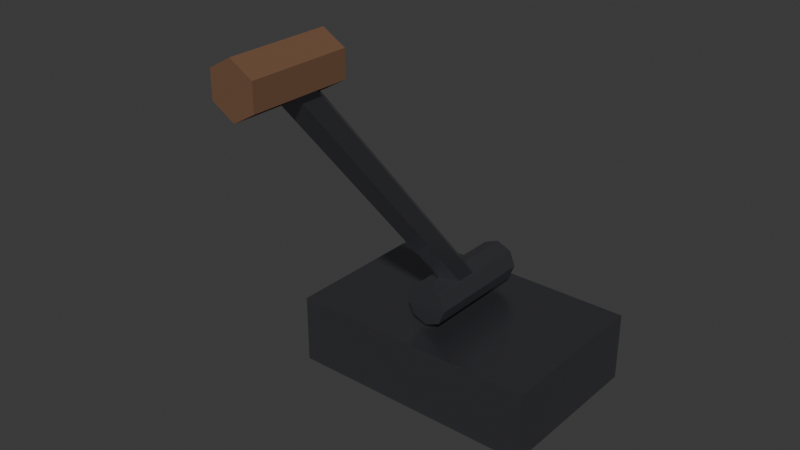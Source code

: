 # Source: lever.blend  (saved by Blender 5.1.30; exported with 4.5.12 LTS)
import bpy
from mathutils import Matrix  # noqa: F401  (used for matrix-valued properties, if any)

bpy.ops.wm.read_factory_settings(use_empty=True)
scene = bpy.context.scene
scene.name = 'Scene'

# ---- collections
col_collection = bpy.data.collections.new('Collection'); scene.collection.children.link(col_collection)

# ---- materials (node trees are filled in below, after node groups)
mat_iron_001 = bpy.data.materials.new('Iron.001')
mat_grip_001 = bpy.data.materials.new('Grip.001')

# ---- material node trees
mat_iron_001.use_nodes = True; mat_iron_001.node_tree.nodes.clear()
_N = mat_iron_001.node_tree.nodes; _L = mat_iron_001.node_tree.links
n0 = _N.new('ShaderNodeBsdfPrincipled'); n0.name = 'Principled BSDF'; n0.location = (-200, 100)
n0.inputs[0].default_value = (0.22, 0.22, 0.25, 1.0)
n0.inputs[1].default_value = 0.9
n0.inputs[2].default_value = 0.3
n1 = _N.new('ShaderNodeOutputMaterial'); n1.name = 'Material Output'; n1.location = (200, 100)
_L.new(n0.outputs[0], n1.inputs[0])
n1.is_active_output = True
mat_grip_001.use_nodes = True; mat_grip_001.node_tree.nodes.clear()
_N = mat_grip_001.node_tree.nodes; _L = mat_grip_001.node_tree.links
n0 = _N.new('ShaderNodeBsdfPrincipled'); n0.name = 'Principled BSDF'; n0.location = (-200, 100)
n0.inputs[0].default_value = (0.16, 0.08, 0.04, 1.0)
n0.inputs[2].default_value = 0.95
n1 = _N.new('ShaderNodeOutputMaterial'); n1.name = 'Material Output'; n1.location = (200, 100)
_L.new(n0.outputs[0], n1.inputs[0])
n1.is_active_output = True

# ---- world
world_world = bpy.data.worlds.new('World'); scene.world = world_world
world_world.use_nodes = True; world_world.node_tree.nodes.clear()
_N = world_world.node_tree.nodes; _L = world_world.node_tree.links
n0 = _N.new('ShaderNodeOutputWorld'); n0.name = 'World Output'; n0.location = (200, 100)
n1 = _N.new('ShaderNodeBackground'); n1.name = 'Background'; n1.location = (-200, 100)
n1.inputs[0].default_value = (0.05088, 0.05088, 0.05088, 1.0)
_L.new(n1.outputs[0], n0.inputs[0])
n0.is_active_output = True
world_world.color = (0.05088, 0.05088, 0.05088)
world_world.sun_shadow_jitter_overblur = 0.0

# ---- meshes
me_cube_002 = bpy.data.meshes.new('Cube.002')
me_cube_002.from_pydata([(-0.18, -0.12, 0.0), (-0.18, -0.12, 0.1), (-0.18, 0.12, 0.0), (-0.18, 0.12, 0.1), (0.18, -0.12, 0.0), (0.18, -0.12, 0.1), (0.18, 0.12, 0.0), (0.18, 0.12, 0.1)], [], [(0, 1, 3, 2), (2, 3, 7, 6), (6, 7, 5, 4), (4, 5, 1, 0), (2, 6, 4, 0), (7, 3, 1, 5)])
_uv = me_cube_002.uv_layers.new(name='UVMap')
_uv.uv.foreach_set('vector', [0.375, 0.0, 0.625, 0.0, 0.625, 0.25, 0.375, 0.25, 0.375, 0.25, 0.625, 0.25, 0.625, 0.5, 0.375, 0.5, 0.375, 0.5, 0.625, 0.5, 0.625, 0.75, 0.375, 0.75, 0.375, 0.75, 0.625, 0.75, 0.625, 1.0, 0.375, 1.0, 0.125, 0.5, 0.375, 0.5, 0.375, 0.75, 0.125, 0.75, 0.625, 0.5, 0.875, 0.5, 0.875, 0.75, 0.625, 0.75])
me_cube_002.materials.append(mat_iron_001)
me_cube_002.update()
me_cylinder_003 = bpy.data.meshes.new('Cylinder.003')
me_cylinder_003.from_pydata([(0.0, 0.03, -0.08), (0.0, 0.03, 0.08), (0.02121, 0.02121, -0.08), (0.02121, 0.02121, 0.08), (0.03, 0.0, -0.08), (0.03, 0.0, 0.08), (0.02121, -0.02121, -0.08), (0.02121, -0.02121, 0.08), (0.0, -0.03, -0.08), (0.0, -0.03, 0.08), (-0.02121, -0.02121, -0.08), (-0.02121, -0.02121, 0.08), (-0.03, 0.0, -0.08), (-0.03, 0.0, 0.08), (-0.02121, 0.02121, -0.08), (-0.02121, 0.02121, 0.08)], [], [(0, 1, 3, 2), (2, 3, 5, 4), (4, 5, 7, 6), (6, 7, 9, 8), (8, 9, 11, 10), (10, 11, 13, 12), (3, 1, 15, 13, 11, 9, 7, 5), (12, 13, 15, 14), (14, 15, 1, 0), (0, 2, 4, 6, 8, 10, 12, 14)])
_uv = me_cylinder_003.uv_layers.new(name='UVMap')
_uv.uv.foreach_set('vector', [1.0, 0.5, 1.0, 1.0, 0.875, 1.0, 0.875, 0.5, 0.875, 0.5, 0.875, 1.0, 0.75, 1.0, 0.75, 0.5, 0.75, 0.5, 0.75, 1.0, 0.625, 1.0, 0.625, 0.5, 0.625, 0.5, 0.625, 1.0, 0.5, 1.0, 0.5, 0.5, 0.5, 0.5, 0.5, 1.0, 0.375, 1.0, 0.375, 0.5, 0.375, 0.5, 0.375, 1.0, 0.25, 1.0, 0.25, 0.5, 0.4197, 0.4197, 0.25, 0.49, 0.08029, 0.4197, 0.01, 0.25, 0.08029, 0.08029, 0.25, 0.01, 0.4197, 0.08029, 0.49, 0.25, 0.25, 0.5, 0.25, 1.0, 0.125, 1.0, 0.125, 0.5, 0.125, 0.5, 0.125, 1.0, 0.0, 1.0, 0.0, 0.5, 0.75, 0.49, 0.9197, 0.4197, 0.99, 0.25, 0.9197, 0.08029, 0.75, 0.01, 0.5803, 0.08029, 0.51, 0.25, 0.5803, 0.4197])
me_cylinder_003.materials.append(mat_iron_001)
me_cylinder_003.update()
me_cylinder_004 = bpy.data.meshes.new('Cylinder.004')
me_cylinder_004.from_pydata([(0.0, 0.022, -0.25), (0.0, 0.022, 0.25), (0.01905, 0.011, -0.25), (0.01905, 0.011, 0.25), (0.01905, -0.011, -0.25), (0.01905, -0.011, 0.25), (0.0, -0.022, -0.25), (0.0, -0.022, 0.25), (-0.01905, -0.011, -0.25), (-0.01905, -0.011, 0.25), (-0.01905, 0.011, -0.25), (-0.01905, 0.011, 0.25)], [], [(0, 1, 3, 2), (2, 3, 5, 4), (4, 5, 7, 6), (6, 7, 9, 8), (3, 1, 11, 9, 7, 5), (8, 9, 11, 10), (10, 11, 1, 0), (0, 2, 4, 6, 8, 10)])
_uv = me_cylinder_004.uv_layers.new(name='UVMap')
_uv.uv.foreach_set('vector', [1.0, 0.5, 1.0, 1.0, 0.8333, 1.0, 0.8333, 0.5, 0.8333, 0.5, 0.8333, 1.0, 0.6667, 1.0, 0.6667, 0.5, 0.6667, 0.5, 0.6667, 1.0, 0.5, 1.0, 0.5, 0.5, 0.5, 0.5, 0.5, 1.0, 0.3333, 1.0, 0.3333, 0.5, 0.4578, 0.37, 0.25, 0.49, 0.04215, 0.37, 0.04215, 0.13, 0.25, 0.01, 0.4578, 0.13, 0.3333, 0.5, 0.3333, 1.0, 0.1667, 1.0, 0.1667, 0.5, 0.1667, 0.5, 0.1667, 1.0, -8.941e-08, 1.0, -8.941e-08, 0.5, 0.75, 0.49, 0.9578, 0.37, 0.9578, 0.13, 0.75, 0.01, 0.5422, 0.13, 0.5422, 0.37])
me_cylinder_004.materials.append(mat_iron_001)
me_cylinder_004.update()
me_cylinder_005 = bpy.data.meshes.new('Cylinder.005')
me_cylinder_005.from_pydata([(0.0, 0.034, -0.065), (0.0, 0.034, 0.065), (0.02944, 0.017, -0.065), (0.02944, 0.017, 0.065), (0.02944, -0.017, -0.065), (0.02944, -0.017, 0.065), (0.0, -0.034, -0.065), (0.0, -0.034, 0.065), (-0.02944, -0.017, -0.065), (-0.02944, -0.017, 0.065), (-0.02944, 0.017, -0.065), (-0.02944, 0.017, 0.065)], [], [(0, 1, 3, 2), (2, 3, 5, 4), (4, 5, 7, 6), (6, 7, 9, 8), (3, 1, 11, 9, 7, 5), (8, 9, 11, 10), (10, 11, 1, 0), (0, 2, 4, 6, 8, 10)])
_uv = me_cylinder_005.uv_layers.new(name='UVMap')
_uv.uv.foreach_set('vector', [1.0, 0.5, 1.0, 1.0, 0.8333, 1.0, 0.8333, 0.5, 0.8333, 0.5, 0.8333, 1.0, 0.6667, 1.0, 0.6667, 0.5, 0.6667, 0.5, 0.6667, 1.0, 0.5, 1.0, 0.5, 0.5, 0.5, 0.5, 0.5, 1.0, 0.3333, 1.0, 0.3333, 0.5, 0.4578, 0.37, 0.25, 0.49, 0.04215, 0.37, 0.04215, 0.13, 0.25, 0.01, 0.4578, 0.13, 0.3333, 0.5, 0.3333, 1.0, 0.1667, 1.0, 0.1667, 0.5, 0.1667, 0.5, 0.1667, 1.0, -8.941e-08, 1.0, -8.941e-08, 0.5, 0.75, 0.49, 0.9578, 0.37, 0.9578, 0.13, 0.75, 0.01, 0.5422, 0.13, 0.5422, 0.37])
me_cylinder_005.materials.append(mat_grip_001)
me_cylinder_005.update()

# ---- objects
ob_lever_base = bpy.data.objects.new('Lever_Base', me_cube_002)
ob_lever_pivot = bpy.data.objects.new('Lever_Pivot', me_cylinder_003)
ob_lever_arm = bpy.data.objects.new('Lever_Arm', me_cylinder_004)
ob_lever_grip = bpy.data.objects.new('Lever_Grip', me_cylinder_005)

# ---- transforms, parenting, visibility, modifiers, constraints
ob_lever_base.location = (0.0, 0.0, 0.0)
ob_lever_pivot.parent = ob_lever_base
ob_lever_pivot.location = (0.0, 0.0, 0.14)
ob_lever_pivot.rotation_euler = (1.571, -0.0, 0.0)
ob_lever_arm.parent = ob_lever_base
ob_lever_arm.location = (0.0, -0.1607, 0.3315)
ob_lever_arm.rotation_euler = (0.6981, -0.0, 0.0)
ob_lever_grip.parent = ob_lever_base
ob_lever_grip.location = (0.0, -0.3214, 0.523)
ob_lever_grip.rotation_euler = (1.571, -0.0, 0.0)

# ---- collection membership
col_collection.objects.link(ob_lever_base)
col_collection.objects.link(ob_lever_pivot)
col_collection.objects.link(ob_lever_arm)
col_collection.objects.link(ob_lever_grip)

# ---- scene / render settings (as saved in the file)
scene.frame_start = 1; scene.frame_end = 250; scene.frame_set(1)
scene.render.engine = 'BLENDER_EEVEE_NEXT'
scene.render.bake_bias = 0.0
scene.render.bake_samples = 0
scene.cycles.sampling_pattern = 'TABULATED_SOBOL'
scene.eevee.use_volume_custom_range = False
bpy.context.view_layer.update()

# ---- added for rendering (the .blend has no active camera and no usable light): camera, sun
cam_auto = bpy.data.cameras.new('AutoCamera')
cam_auto.lens = 50.0
cam_auto.sensor_width = 36.0
cam_auto.clip_end = 1000.0
ob_auto_camera = bpy.data.objects.new('AutoCamera', cam_auto)
scene.collection.objects.link(ob_auto_camera)
ob_auto_camera.location = (0.772055, -1.05966, 0.896155)
ob_auto_camera.rotation_euler = (1.09748, -7.21219e-08, 0.694738)
scene.camera = ob_auto_camera
light_auto_sun = bpy.data.lights.new('AutoSun', 'SUN')
light_auto_sun.energy = 3.0
light_auto_sun.angle = 0.0523599
ob_auto_sun = bpy.data.objects.new('AutoSun', light_auto_sun)
scene.collection.objects.link(ob_auto_sun)
ob_auto_sun.rotation_euler = (0.872665, 0.174533, 0.523599)
bpy.context.view_layer.update()

